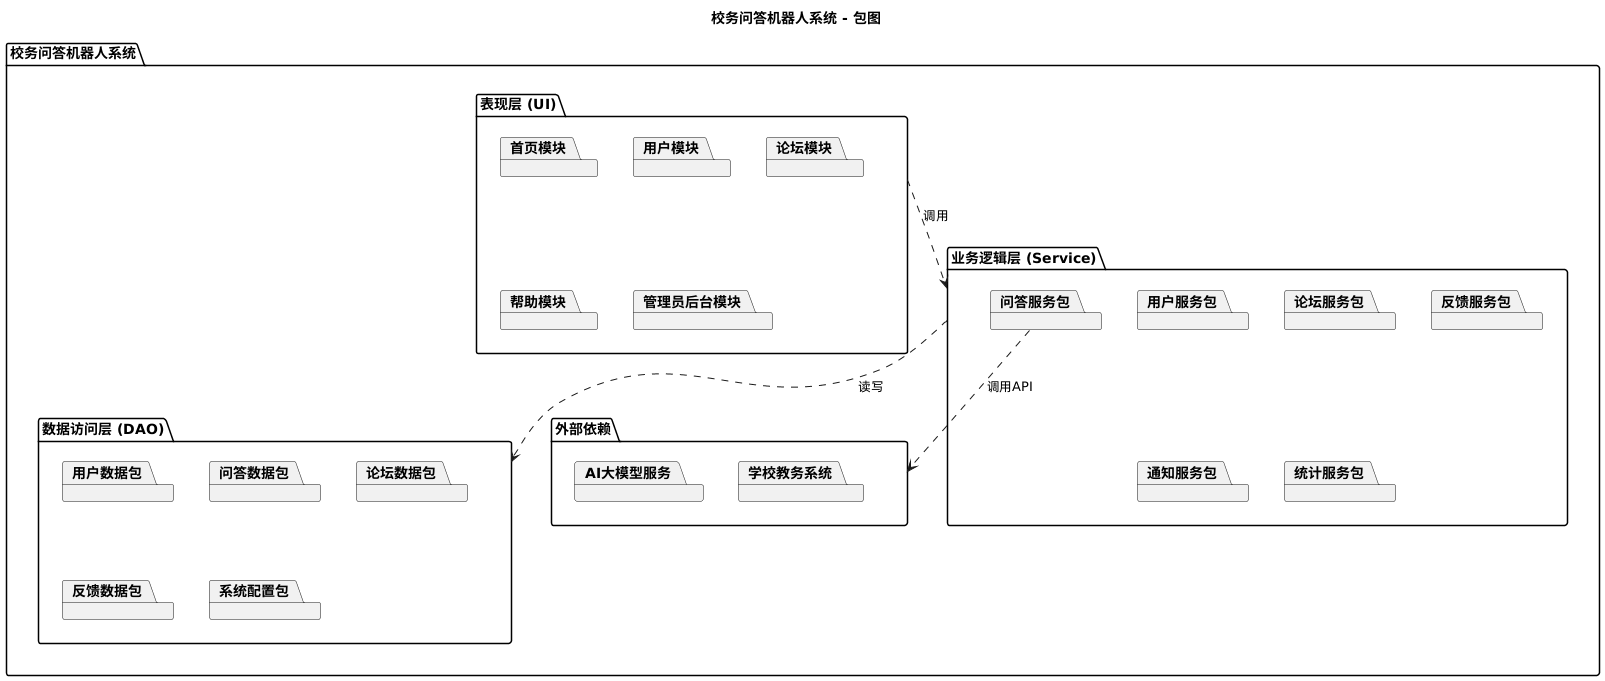

The diagram above was rendered by PlantUML. Its source (embedded in the PNG):
@startuml
title 校务问答机器人系统 - 包图

' 顶层系统包
package "校务问答机器人系统" {

    ' 1. 表现层包 (UI)
    package "表现层 (UI)" {
        package "首页模块"
        package "用户模块"
        package "论坛模块"
        package "帮助模块"
        package "管理员后台模块"
    }

    ' 2. 业务逻辑层包 (Service)
    package "业务逻辑层 (Service)" {
        package "问答服务包"
        package "用户服务包"
        package "论坛服务包"
        package "反馈服务包"
        package "通知服务包"
        package "统计服务包"
    }

    ' 3. 数据访问层包 (DAO)
    package "数据访问层 (DAO)" {
        package "用户数据包"
        package "问答数据包"
        package "论坛数据包"
        package "反馈数据包"
        package "系统配置包"
    }

    ' 4. 外部依赖包
    package "外部依赖" {
        package "AI大模型服务"
        package "学校教务系统"
    }
}

' ================= 标准依赖关系 (虚线箭头) =================
' 页面调用服务
"表现层 (UI)" ..> "业务逻辑层 (Service)" : 调用

' 服务操作数据库
"业务逻辑层 (Service)" ..> "数据访问层 (DAO)" : 读写

' 核心服务调用外部接口
"问答服务包" ..> "外部依赖" : 调用API

@enduml